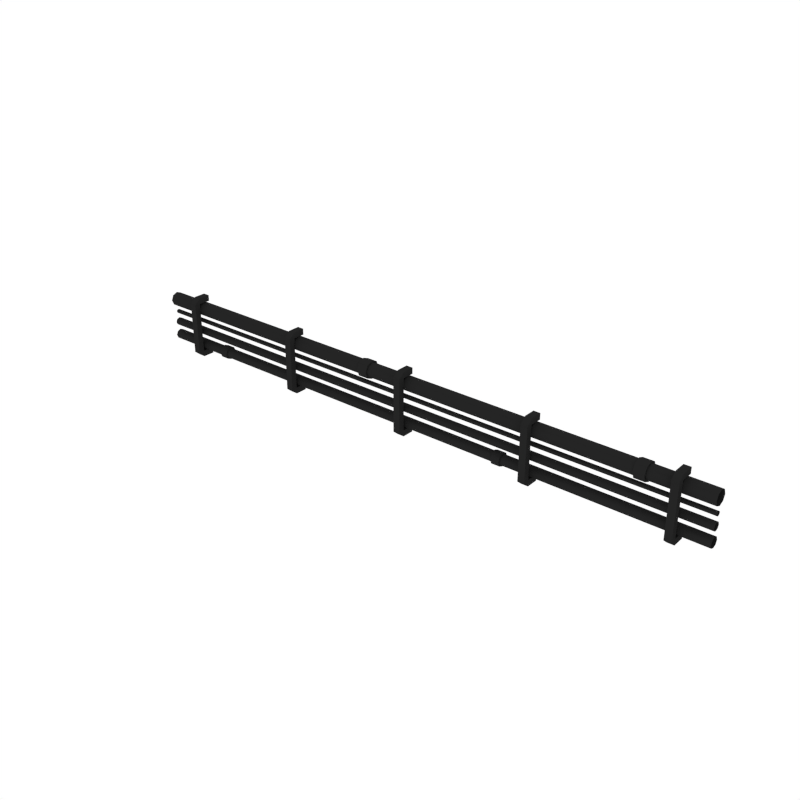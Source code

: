 # Source: Pipes.blend  (saved by Blender 2.79.0; exported with 4.5.12 LTS)
import bpy
from mathutils import Matrix  # noqa: F401  (used for matrix-valued properties, if any)

bpy.ops.wm.read_factory_settings(use_empty=True)
scene = bpy.context.scene
scene.name = 'Scene'

# ---- collections
col_collection_1 = bpy.data.collections.new('Collection 1'); scene.collection.children.link(col_collection_1)

# ---- materials (node trees are filled in below, after node groups)
mat_pipes = bpy.data.materials.new('Pipes')
mat_pipes.alpha_threshold = 0.0
mat_pipes.diffuse_color = (0.01885, 0.01885, 0.01885, 1.0)
mat_pipes.roughness = 0.5

# ---- node groups
ng_auto_smooth = bpy.data.node_groups.new('Auto Smooth', 'GeometryNodeTree')
_s = ng_auto_smooth.interface.new_socket(name='Geometry', in_out='OUTPUT', socket_type='NodeSocketGeometry')
_s = ng_auto_smooth.interface.new_socket(name='Geometry', in_out='INPUT', socket_type='NodeSocketGeometry')
_s = ng_auto_smooth.interface.new_socket(name='Angle', in_out='INPUT', socket_type='NodeSocketFloat')
_s.subtype = 'ANGLE'
_s.min_value = 0.0
_s.max_value = 3.142
ng_auto_smooth.is_modifier = True
_N = ng_auto_smooth.nodes; _L = ng_auto_smooth.links
n0 = _N.new('NodeGroupOutput'); n0.name = 'Group Output'; n0.location = (480, -100)
n1 = _N.new('NodeGroupInput'); n1.name = 'Group Input'; n1.location = (-420, -300)
n2 = _N.new('NodeGroupInput'); n2.name = 'Group Input.001'; n2.location = (-60, -100)
n3 = _N.new('GeometryNodeSetShadeSmooth'); n3.name = 'Set Shade Smooth'; n3.location = (120, -100)
n3.domain = 'EDGE'
n4 = _N.new('GeometryNodeSetShadeSmooth'); n4.name = 'Set Shade Smooth.001'; n4.location = (300, -100)
n5 = _N.new('GeometryNodeInputMeshEdgeAngle'); n5.name = 'Edge Angle'; n5.location = (-420, -220)
n6 = _N.new('GeometryNodeInputEdgeSmooth'); n6.name = 'Is Edge Smooth'; n6.location = (-60, -160)
n7 = _N.new('GeometryNodeInputShadeSmooth'); n7.name = 'Is Face Smooth'; n7.location = (-240, -340)
n8 = _N.new('FunctionNodeBooleanMath'); n8.name = 'Boolean Math'; n8.location = (-60, -220)
n9 = _N.new('FunctionNodeCompare'); n9.name = 'Compare'; n9.location = (-240, -180)
n9.operation = 'LESS_EQUAL'
_L.new(n5.outputs[0], n9.inputs[0])
_L.new(n4.outputs[0], n0.inputs[0])
_L.new(n1.outputs[1], n9.inputs[1])
_L.new(n9.outputs[0], n8.inputs[0])
_L.new(n7.outputs[0], n8.inputs[1])
_L.new(n2.outputs[0], n3.inputs[0])
_L.new(n6.outputs[0], n3.inputs[1])
_L.new(n3.outputs[0], n4.inputs[0])
_L.new(n8.outputs[0], n3.inputs[2])
n0.is_active_output = True

# ---- material node trees

# ---- world
world_world = bpy.data.worlds.new('World'); scene.world = world_world
world_world.color = (1.0, 1.0, 1.0)
world_world.use_sun_shadow = False
world_world.sun_shadow_jitter_overblur = 0.0
world_world.cycles.sampling_method = 'NONE'
world_world.cycles.sample_map_resolution = 256

# ---- meshes
me_cubeziercurve_002 = bpy.data.meshes.new('CUBezierCurve.002')
me_cubeziercurve_002.from_pydata([(-1.677, -0.2355, 4.049), (-1.677, -0.2442, 4.07), (-1.677, -0.2651, 4.079), (-1.677, -0.2859, 4.07), (-1.677, -0.2946, 4.049), (-1.677, -0.2859, 4.028), (-1.677, -0.2651, 4.02), (-1.677, -0.2442, 4.028), (1.832, -0.2355, 4.049), (1.832, -0.2442, 4.07), (1.832, -0.2651, 4.079), (1.832, -0.2859, 4.07), (1.832, -0.2946, 4.049), (1.832, -0.2859, 4.028), (1.832, -0.2651, 4.02), (1.832, -0.2442, 4.028), (-1.677, -0.2415, 4.131), (-1.677, -0.2484, 4.148), (-1.677, -0.2651, 4.155), (-1.677, -0.2817, 4.148), (-1.677, -0.2886, 4.131), (-1.677, -0.2817, 4.115), (-1.677, -0.2651, 4.108), (-1.677, -0.2484, 4.115), (1.832, -0.2415, 4.131), (1.832, -0.2484, 4.148), (1.832, -0.2651, 4.155), (1.832, -0.2817, 4.148), (1.832, -0.2886, 4.131), (1.832, -0.2817, 4.115), (1.832, -0.2651, 4.108), (1.832, -0.2484, 4.115), (-1.677, -0.2776, 4.197), (-1.677, -0.2739, 4.188), (-1.677, -0.2651, 4.184), (-1.677, -0.2562, 4.188), (-1.677, -0.2525, 4.197), (-1.677, -0.2562, 4.206), (-1.677, -0.2651, 4.209), (-1.677, -0.2739, 4.206), (1.832, -0.2776, 4.197), (1.832, -0.2739, 4.188), (1.832, -0.2651, 4.184), (1.832, -0.2562, 4.188), (1.832, -0.2525, 4.197), (1.832, -0.2562, 4.206), (1.832, -0.2651, 4.209), (1.832, -0.2739, 4.206), (-1.677, -0.2235, 4.277), (-1.677, -0.2357, 4.307), (-1.677, -0.2651, 4.319), (-1.677, -0.2945, 4.307), (-1.677, -0.3066, 4.277), (-1.677, -0.2945, 4.248), (-1.677, -0.2651, 4.236), (-1.677, -0.2357, 4.248), (1.832, -0.2235, 4.277), (1.832, -0.2357, 4.307), (1.832, -0.2651, 4.319), (1.832, -0.2945, 4.307), (1.832, -0.3066, 4.277), (1.832, -0.2945, 4.248), (1.832, -0.2651, 4.236), (1.832, -0.2357, 4.248), (-1.461, -0.3405, 4.326), (-1.461, -0.3405, 4.014), (-1.461, -0.3055, 4.355), (-1.461, -0.3055, 3.985), (-1.421, -0.3405, 4.326), (-1.421, -0.3405, 4.014), (-1.421, -0.3055, 4.355), (-1.421, -0.3055, 3.985), (-1.461, -0.3055, 4.021), (-1.461, -0.3055, 4.32), (-1.421, -0.3055, 4.021), (-1.421, -0.3055, 4.32), (-1.461, -0.2356, 4.32), (-1.461, -0.2356, 4.355), (-1.421, -0.2356, 4.355), (-1.461, -0.2356, 3.985), (-1.421, -0.2356, 3.985), (-1.421, -0.2356, 4.32), (-1.461, -0.2356, 4.021), (-1.421, -0.2356, 4.021), (-0.687, -0.3405, 4.326), (-0.687, -0.3405, 4.014), (-0.687, -0.3055, 4.355), (-0.687, -0.3055, 3.985), (-0.6477, -0.3405, 4.326), (-0.6477, -0.3405, 4.014), (-0.6477, -0.3055, 4.355), (-0.6477, -0.3055, 3.985), (-0.687, -0.3055, 4.021), (-0.687, -0.3055, 4.32), (-0.6477, -0.3055, 4.021), (-0.6477, -0.3055, 4.32), (-0.687, -0.2356, 4.32), (-0.687, -0.2356, 4.355), (-0.6477, -0.2356, 4.355), (-0.687, -0.2356, 3.985), (-0.6477, -0.2356, 3.985), (-0.6477, -0.2356, 4.32), (-0.687, -0.2356, 4.021), (-0.6477, -0.2356, 4.021), (0.08673, -0.3405, 4.326), (0.08673, -0.3405, 4.014), (0.08673, -0.3055, 4.355), (0.08673, -0.3055, 3.985), (0.126, -0.3405, 4.326), (0.126, -0.3405, 4.014), (0.126, -0.3055, 4.355), (0.126, -0.3055, 3.985), (0.08673, -0.3055, 4.021), (0.08673, -0.3055, 4.32), (0.126, -0.3055, 4.021), (0.126, -0.3055, 4.32), (0.08673, -0.2356, 4.32), (0.08673, -0.2356, 4.355), (0.126, -0.2356, 4.355), (0.08673, -0.2356, 3.985), (0.126, -0.2356, 3.985), (0.126, -0.2356, 4.32), (0.08673, -0.2356, 4.021), (0.126, -0.2356, 4.021), (0.8605, -0.3405, 4.326), (0.8605, -0.3405, 4.014), (0.8605, -0.3055, 4.355), (0.8605, -0.3055, 3.985), (0.8998, -0.3405, 4.326), (0.8998, -0.3405, 4.014), (0.8998, -0.3055, 4.355), (0.8998, -0.3055, 3.985), (0.8605, -0.3055, 4.021), (0.8605, -0.3055, 4.32), (0.8998, -0.3055, 4.021), (0.8998, -0.3055, 4.32), (0.8605, -0.2356, 4.32), (0.8605, -0.2356, 4.355), (0.8998, -0.2356, 4.355), (0.8605, -0.2356, 3.985), (0.8998, -0.2356, 3.985), (0.8998, -0.2356, 4.32), (0.8605, -0.2356, 4.021), (0.8998, -0.2356, 4.021), (1.634, -0.3405, 4.326), (1.634, -0.3405, 4.014), (1.634, -0.3055, 4.355), (1.634, -0.3055, 3.985), (1.673, -0.3405, 4.326), (1.673, -0.3405, 4.014), (1.673, -0.3055, 4.355), (1.673, -0.3055, 3.985), (1.634, -0.3055, 4.021), (1.634, -0.3055, 4.32), (1.673, -0.3055, 4.021), (1.673, -0.3055, 4.32), (1.634, -0.2356, 4.32), (1.634, -0.2356, 4.355), (1.673, -0.2356, 4.355), (1.634, -0.2356, 3.985), (1.673, -0.2356, 3.985), (1.673, -0.2356, 4.32), (1.634, -0.2356, 4.021), (1.673, -0.2356, 4.021), (-0.1813, -0.2129, 4.277), (-0.1813, -0.2282, 4.314), (-0.1813, -0.2651, 4.329), (-0.1813, -0.3019, 4.314), (-0.1813, -0.3172, 4.277), (-0.1813, -0.3019, 4.24), (-0.1813, -0.2651, 4.225), (-0.1813, -0.2282, 4.24), (-0.1219, -0.2129, 4.277), (-0.1219, -0.2282, 4.314), (-0.1219, -0.2651, 4.329), (-0.1219, -0.3019, 4.314), (-0.1219, -0.3172, 4.277), (-0.1219, -0.3019, 4.24), (-0.1219, -0.2651, 4.225), (-0.1219, -0.2282, 4.24), (1.439, -0.2129, 4.277), (1.439, -0.2282, 4.314), (1.439, -0.2651, 4.329), (1.439, -0.3019, 4.314), (1.439, -0.3172, 4.277), (1.439, -0.3019, 4.24), (1.439, -0.2651, 4.225), (1.439, -0.2282, 4.24), (1.498, -0.2129, 4.277), (1.498, -0.2282, 4.314), (1.498, -0.2651, 4.329), (1.498, -0.3019, 4.314), (1.498, -0.3172, 4.277), (1.498, -0.3019, 4.24), (1.498, -0.2651, 4.225), (1.498, -0.2282, 4.24), (-1.276, -0.2268, 4.049), (-1.276, -0.238, 4.076), (-1.276, -0.2651, 4.088), (-1.276, -0.2921, 4.076), (-1.276, -0.3033, 4.049), (-1.276, -0.2921, 4.022), (-1.276, -0.2651, 4.011), (-1.276, -0.238, 4.022), (-1.226, -0.2268, 4.049), (-1.226, -0.238, 4.076), (-1.226, -0.2651, 4.088), (-1.226, -0.2921, 4.076), (-1.226, -0.3033, 4.049), (-1.226, -0.2921, 4.022), (-1.226, -0.2651, 4.011), (-1.226, -0.238, 4.022), (0.6717, -0.2268, 4.049), (0.6717, -0.238, 4.076), (0.6717, -0.2651, 4.088), (0.6717, -0.2921, 4.076), (0.6717, -0.3033, 4.049), (0.6717, -0.2921, 4.022), (0.6717, -0.2651, 4.011), (0.6717, -0.238, 4.022), (0.7212, -0.2268, 4.049), (0.7212, -0.238, 4.076), (0.7212, -0.2651, 4.088), (0.7212, -0.2921, 4.076), (0.7212, -0.3033, 4.049), (0.7212, -0.2921, 4.022), (0.7212, -0.2651, 4.011), (0.7212, -0.238, 4.022)], [], [(0, 8, 15, 7), (1, 9, 8, 0), (2, 10, 9, 1), (3, 11, 10, 2), (4, 12, 11, 3), (5, 13, 12, 4), (6, 14, 13, 5), (7, 15, 14, 6), (16, 24, 31, 23), (17, 25, 24, 16), (18, 26, 25, 17), (19, 27, 26, 18), (20, 28, 27, 19), (21, 29, 28, 20), (22, 30, 29, 21), (23, 31, 30, 22), (32, 40, 47, 39), (33, 41, 40, 32), (34, 42, 41, 33), (35, 43, 42, 34), (36, 44, 43, 35), (37, 45, 44, 36), (38, 46, 45, 37), (39, 47, 46, 38), (48, 56, 63, 55), (49, 57, 56, 48), (50, 58, 57, 49), (51, 59, 58, 50), (52, 60, 59, 51), (53, 61, 60, 52), (54, 62, 61, 53), (55, 63, 62, 54), (65, 72, 67), (72, 82, 79, 67), (74, 69, 71), (66, 64, 68, 70), (71, 69, 65, 67), (68, 64, 65, 69), (70, 68, 75), (75, 68, 69, 74), (74, 83, 82, 72), (73, 75, 74, 72), (64, 66, 73), (64, 73, 72, 65), (82, 83, 80, 79), (77, 78, 81, 76), (66, 77, 76, 73), (75, 81, 78, 70), (70, 78, 77, 66), (73, 76, 81, 75), (71, 80, 83, 74), (67, 79, 80, 71), (85, 92, 87), (92, 102, 99, 87), (94, 89, 91), (86, 84, 88, 90), (91, 89, 85, 87), (88, 84, 85, 89), (90, 88, 95), (95, 88, 89, 94), (94, 103, 102, 92), (93, 95, 94, 92), (84, 86, 93), (84, 93, 92, 85), (102, 103, 100, 99), (97, 98, 101, 96), (86, 97, 96, 93), (95, 101, 98, 90), (90, 98, 97, 86), (93, 96, 101, 95), (91, 100, 103, 94), (87, 99, 100, 91), (105, 112, 107), (112, 122, 119, 107), (114, 109, 111), (106, 104, 108, 110), (111, 109, 105, 107), (108, 104, 105, 109), (110, 108, 115), (115, 108, 109, 114), (114, 123, 122, 112), (113, 115, 114, 112), (104, 106, 113), (104, 113, 112, 105), (122, 123, 120, 119), (117, 118, 121, 116), (106, 117, 116, 113), (115, 121, 118, 110), (110, 118, 117, 106), (113, 116, 121, 115), (111, 120, 123, 114), (107, 119, 120, 111), (125, 132, 127), (132, 142, 139, 127), (134, 129, 131), (126, 124, 128, 130), (131, 129, 125, 127), (128, 124, 125, 129), (130, 128, 135), (135, 128, 129, 134), (134, 143, 142, 132), (133, 135, 134, 132), (124, 126, 133), (124, 133, 132, 125), (142, 143, 140, 139), (137, 138, 141, 136), (126, 137, 136, 133), (135, 141, 138, 130), (130, 138, 137, 126), (133, 136, 141, 135), (131, 140, 143, 134), (127, 139, 140, 131), (145, 152, 147), (152, 162, 159, 147), (154, 149, 151), (146, 144, 148, 150), (151, 149, 145, 147), (148, 144, 145, 149), (150, 148, 155), (155, 148, 149, 154), (154, 163, 162, 152), (153, 155, 154, 152), (144, 146, 153), (144, 153, 152, 145), (162, 163, 160, 159), (157, 158, 161, 156), (146, 157, 156, 153), (155, 161, 158, 150), (150, 158, 157, 146), (153, 156, 161, 155), (151, 160, 163, 154), (147, 159, 160, 151), (164, 172, 179, 171), (165, 173, 172, 164), (166, 174, 173, 165), (167, 175, 174, 166), (168, 176, 175, 167), (169, 177, 176, 168), (170, 178, 177, 169), (171, 179, 178, 170), (166, 165, 164, 171, 170, 169, 168, 167), (176, 177, 178, 179, 172, 173, 174, 175), (180, 188, 195, 187), (181, 189, 188, 180), (182, 190, 189, 181), (183, 191, 190, 182), (184, 192, 191, 183), (185, 193, 192, 184), (186, 194, 193, 185), (187, 195, 194, 186), (182, 181, 180, 187, 186, 185, 184, 183), (192, 193, 194, 195, 188, 189, 190, 191), (202, 210, 209, 201), (199, 207, 206, 198), (203, 211, 210, 202), (203, 196, 204, 211), (198, 206, 205, 197), (200, 208, 207, 199), (197, 205, 204, 196), (201, 209, 208, 200), (198, 197, 196, 203, 202, 201, 200, 199), (206, 207, 208, 209, 210, 211, 204, 205), (218, 226, 225, 217), (215, 223, 222, 214), (219, 227, 226, 218), (219, 212, 220, 227), (214, 222, 221, 213), (216, 224, 223, 215), (213, 221, 220, 212), (217, 225, 224, 216), (214, 213, 212, 219, 218, 217, 216, 215), (222, 223, 224, 225, 226, 227, 220, 221)])
me_cubeziercurve_002.polygons.foreach_set('use_smooth', [True] * 172)
me_cubeziercurve_002.materials.append(mat_pipes)
me_cubeziercurve_002.use_remesh_preserve_volume = False
me_cubeziercurve_002.use_remesh_preserve_attributes = False
me_cubeziercurve_002.use_mirror_vertex_groups = False
me_cubeziercurve_002.auto_texspace = False
me_cubeziercurve_002.update()

# ---- objects
ob_pipes = bpy.data.objects.new('Pipes', me_cubeziercurve_002)

# ---- transforms, parenting, visibility, modifiers, constraints
ob_pipes.location = (0.0, 0.0, 0.0)
ob_pipes.lineart.crease_threshold = 0.0
_m = ob_pipes.modifiers.new('Auto Smooth', 'NODES')
_m.node_group = ng_auto_smooth
_gi = [s.identifier for s in ng_auto_smooth.interface.items_tree if s.item_type == 'SOCKET' and s.in_out == 'INPUT']
_m[_gi[1]] = 0.9512  # Angle

# ---- collection membership
col_collection_1.objects.link(ob_pipes)

# ---- scene / render settings (as saved in the file)
scene.frame_start = 1; scene.frame_end = 250; scene.frame_set(0)
scene.render.engine = 'CYCLES'
scene.render.resolution_x = 1000
scene.render.resolution_y = 1000
scene.render.dither_intensity = 0.0
scene.cycles.samples = 200
scene.cycles.sampling_pattern = 'TABULATED_SOBOL'
scene.cycles.light_sampling_threshold = 0.0
scene.cycles.use_adaptive_sampling = False
scene.cycles.use_light_tree = False
scene.cycles.caustics_reflective = False
scene.cycles.caustics_refractive = False
scene.cycles.blur_glossy = 0.0
scene.cycles.max_bounces = 2
scene.cycles.pixel_filter_type = 'GAUSSIAN'
scene.cycles.sample_clamp_indirect = 0.0
scene.view_settings.view_transform = 'Standard'
bpy.context.view_layer.update()

# ---- added for rendering (the .blend has no active camera): camera
cam_auto = bpy.data.cameras.new('AutoCamera')
cam_auto.lens = 50.0
cam_auto.sensor_width = 36.0
cam_auto.clip_end = 1000.0
ob_auto_camera = bpy.data.objects.new('AutoCamera', cam_auto)
scene.collection.objects.link(ob_auto_camera)
ob_auto_camera.location = (3.34372, -4.19622, 6.78313)
ob_auto_camera.rotation_euler = (1.09748, -7.21219e-08, 0.694738)
scene.camera = ob_auto_camera
bpy.context.view_layer.update()
